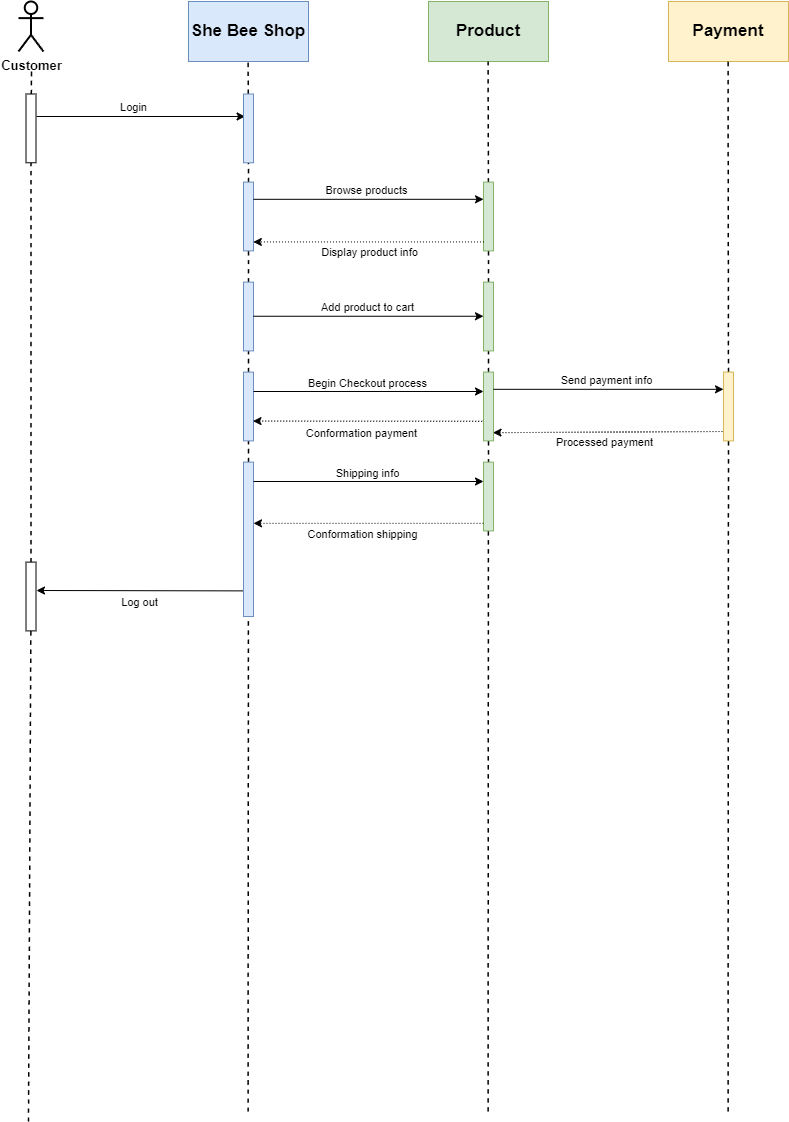

The diagram above was exported from draw.io. Its source (the exported page's mxGraphModel, read from the mxfile embedded in the PNG):
<mxGraphModel dx="1247" dy="657" grid="1" gridSize="10" guides="1" tooltips="1" connect="1" arrows="1" fold="1" page="1" pageScale="1" pageWidth="827" pageHeight="1169" math="0" shadow="0">
  <root>
    <mxCell id="0" />
    <mxCell id="1" parent="0" />
    <mxCell id="p5etm_ELv3MiynISUpoI-1" value="&lt;b&gt;&lt;font style=&quot;font-size: 13px;&quot;&gt;Customer&lt;/font&gt;&lt;/b&gt;" style="shape=umlActor;verticalLabelPosition=bottom;verticalAlign=top;html=1;outlineConnect=0;strokeWidth=2;" vertex="1" parent="1">
      <mxGeometry x="30" y="20" width="25" height="50" as="geometry" />
    </mxCell>
    <mxCell id="p5etm_ELv3MiynISUpoI-2" value="&lt;font style=&quot;font-size: 17px;&quot;&gt;&lt;b&gt;She Bee Shop&lt;/b&gt;&lt;/font&gt;" style="rounded=0;whiteSpace=wrap;html=1;fillColor=#dae8fc;strokeColor=#6c8ebf;" vertex="1" parent="1">
      <mxGeometry x="200" y="20" width="120" height="60" as="geometry" />
    </mxCell>
    <mxCell id="p5etm_ELv3MiynISUpoI-3" value="&lt;font style=&quot;font-size: 17px;&quot;&gt;&lt;b&gt;Product&lt;/b&gt;&lt;/font&gt;" style="rounded=0;whiteSpace=wrap;html=1;fillColor=#d5e8d4;strokeColor=#82b366;" vertex="1" parent="1">
      <mxGeometry x="440" y="20" width="120" height="60" as="geometry" />
    </mxCell>
    <mxCell id="p5etm_ELv3MiynISUpoI-4" value="&lt;b&gt;&lt;font style=&quot;font-size: 17px;&quot;&gt;Payment&lt;/font&gt;&lt;/b&gt;" style="rounded=0;whiteSpace=wrap;html=1;fillColor=#fff2cc;strokeColor=#d6b656;" vertex="1" parent="1">
      <mxGeometry x="680" y="20" width="120" height="60" as="geometry" />
    </mxCell>
    <mxCell id="p5etm_ELv3MiynISUpoI-5" value="" style="endArrow=none;dashed=1;html=1;rounded=0;strokeWidth=1.5;curved=1;" edge="1" parent="1" source="p5etm_ELv3MiynISUpoI-12">
      <mxGeometry width="50" height="50" relative="1" as="geometry">
        <mxPoint x="40" y="1140" as="sourcePoint" />
        <mxPoint x="43" y="90" as="targetPoint" />
      </mxGeometry>
    </mxCell>
    <mxCell id="p5etm_ELv3MiynISUpoI-7" value="" style="endArrow=none;dashed=1;html=1;rounded=0;strokeWidth=1.5;curved=1;" edge="1" parent="1" source="p5etm_ELv3MiynISUpoI-15">
      <mxGeometry width="50" height="50" relative="1" as="geometry">
        <mxPoint x="259.57" y="1130" as="sourcePoint" />
        <mxPoint x="259.57" y="80" as="targetPoint" />
      </mxGeometry>
    </mxCell>
    <mxCell id="p5etm_ELv3MiynISUpoI-9" value="" style="endArrow=none;dashed=1;html=1;rounded=0;strokeWidth=1.5;curved=1;" edge="1" parent="1" source="p5etm_ELv3MiynISUpoI-20">
      <mxGeometry width="50" height="50" relative="1" as="geometry">
        <mxPoint x="499.57" y="1130" as="sourcePoint" />
        <mxPoint x="499.57" y="80" as="targetPoint" />
      </mxGeometry>
    </mxCell>
    <mxCell id="p5etm_ELv3MiynISUpoI-10" value="" style="endArrow=none;dashed=1;html=1;rounded=0;strokeWidth=1.5;curved=1;" edge="1" parent="1" source="p5etm_ELv3MiynISUpoI-39">
      <mxGeometry width="50" height="50" relative="1" as="geometry">
        <mxPoint x="739.5699999999999" y="1130" as="sourcePoint" />
        <mxPoint x="739.5699999999999" y="80" as="targetPoint" />
      </mxGeometry>
    </mxCell>
    <mxCell id="p5etm_ELv3MiynISUpoI-13" value="" style="endArrow=none;dashed=1;html=1;rounded=0;strokeWidth=1.5;curved=1;" edge="1" parent="1" source="p5etm_ELv3MiynISUpoI-51" target="p5etm_ELv3MiynISUpoI-12">
      <mxGeometry width="50" height="50" relative="1" as="geometry">
        <mxPoint x="40" y="1140" as="sourcePoint" />
        <mxPoint x="40" y="90" as="targetPoint" />
      </mxGeometry>
    </mxCell>
    <mxCell id="p5etm_ELv3MiynISUpoI-12" value="" style="rounded=0;whiteSpace=wrap;html=1;rotation=90;" vertex="1" parent="1">
      <mxGeometry x="8.13" y="141.88" width="68.75" height="10" as="geometry" />
    </mxCell>
    <mxCell id="p5etm_ELv3MiynISUpoI-14" value="" style="endArrow=classic;html=1;rounded=0;exitX=0.327;exitY=-0.064;exitDx=0;exitDy=0;exitPerimeter=0;entryX=0.327;entryY=0.841;entryDx=0;entryDy=0;entryPerimeter=0;" edge="1" parent="1" source="p5etm_ELv3MiynISUpoI-12" target="p5etm_ELv3MiynISUpoI-15">
      <mxGeometry width="50" height="50" relative="1" as="geometry">
        <mxPoint x="160" y="180" as="sourcePoint" />
        <mxPoint x="250" y="135" as="targetPoint" />
      </mxGeometry>
    </mxCell>
    <mxCell id="p5etm_ELv3MiynISUpoI-17" value="Login" style="edgeLabel;html=1;align=center;verticalAlign=middle;resizable=0;points=[];" vertex="1" connectable="0" parent="p5etm_ELv3MiynISUpoI-14">
      <mxGeometry x="0.1004" y="-2" relative="1" as="geometry">
        <mxPoint x="-19" y="-11" as="offset" />
      </mxGeometry>
    </mxCell>
    <mxCell id="p5etm_ELv3MiynISUpoI-16" value="" style="endArrow=none;dashed=1;html=1;rounded=0;strokeWidth=1.5;curved=1;" edge="1" parent="1" source="p5etm_ELv3MiynISUpoI-18" target="p5etm_ELv3MiynISUpoI-15">
      <mxGeometry width="50" height="50" relative="1" as="geometry">
        <mxPoint x="259.57" y="1130" as="sourcePoint" />
        <mxPoint x="259.57" y="80" as="targetPoint" />
      </mxGeometry>
    </mxCell>
    <mxCell id="p5etm_ELv3MiynISUpoI-15" value="" style="rounded=0;whiteSpace=wrap;html=1;rotation=90;fillColor=#dae8fc;strokeColor=#6c8ebf;" vertex="1" parent="1">
      <mxGeometry x="225.62" y="141.88" width="68.75" height="10" as="geometry" />
    </mxCell>
    <mxCell id="p5etm_ELv3MiynISUpoI-19" value="" style="endArrow=none;dashed=1;html=1;rounded=0;strokeWidth=1.5;curved=1;" edge="1" parent="1" source="p5etm_ELv3MiynISUpoI-29" target="p5etm_ELv3MiynISUpoI-18">
      <mxGeometry width="50" height="50" relative="1" as="geometry">
        <mxPoint x="259.57" y="1130" as="sourcePoint" />
        <mxPoint x="260" y="181" as="targetPoint" />
      </mxGeometry>
    </mxCell>
    <mxCell id="p5etm_ELv3MiynISUpoI-18" value="" style="rounded=0;whiteSpace=wrap;html=1;rotation=90;fillColor=#dae8fc;strokeColor=#6c8ebf;" vertex="1" parent="1">
      <mxGeometry x="225.62" y="230" width="68.75" height="10" as="geometry" />
    </mxCell>
    <mxCell id="p5etm_ELv3MiynISUpoI-21" value="" style="endArrow=none;dashed=1;html=1;rounded=0;strokeWidth=1.5;curved=1;" edge="1" parent="1" source="p5etm_ELv3MiynISUpoI-33" target="p5etm_ELv3MiynISUpoI-20">
      <mxGeometry width="50" height="50" relative="1" as="geometry">
        <mxPoint x="499.57" y="1130" as="sourcePoint" />
        <mxPoint x="499.57" y="80" as="targetPoint" />
      </mxGeometry>
    </mxCell>
    <mxCell id="p5etm_ELv3MiynISUpoI-20" value="" style="rounded=0;whiteSpace=wrap;html=1;rotation=90;fillColor=#d5e8d4;strokeColor=#82b366;" vertex="1" parent="1">
      <mxGeometry x="465.63" y="230" width="68.75" height="10" as="geometry" />
    </mxCell>
    <mxCell id="p5etm_ELv3MiynISUpoI-22" value="" style="endArrow=classic;html=1;rounded=0;exitX=0.25;exitY=0;exitDx=0;exitDy=0;entryX=0.25;entryY=1;entryDx=0;entryDy=0;" edge="1" parent="1">
      <mxGeometry width="50" height="50" relative="1" as="geometry">
        <mxPoint x="264.9949999999999" y="217.8125" as="sourcePoint" />
        <mxPoint x="495.0050000000001" y="217.8125" as="targetPoint" />
      </mxGeometry>
    </mxCell>
    <mxCell id="p5etm_ELv3MiynISUpoI-24" value="Browse products" style="edgeLabel;html=1;align=center;verticalAlign=middle;resizable=0;points=[];" vertex="1" connectable="0" parent="p5etm_ELv3MiynISUpoI-22">
      <mxGeometry x="-0.0596" y="7" relative="1" as="geometry">
        <mxPoint x="5" y="-2" as="offset" />
      </mxGeometry>
    </mxCell>
    <mxCell id="p5etm_ELv3MiynISUpoI-27" value="" style="endArrow=classic;html=1;rounded=0;exitX=0.87;exitY=0.956;exitDx=0;exitDy=0;exitPerimeter=0;entryX=0.87;entryY=0.015;entryDx=0;entryDy=0;entryPerimeter=0;dashed=1;dashPattern=1 2;" edge="1" parent="1" source="p5etm_ELv3MiynISUpoI-20" target="p5etm_ELv3MiynISUpoI-18">
      <mxGeometry width="50" height="50" relative="1" as="geometry">
        <mxPoint x="240" y="260" as="sourcePoint" />
        <mxPoint x="290" y="210" as="targetPoint" />
      </mxGeometry>
    </mxCell>
    <mxCell id="p5etm_ELv3MiynISUpoI-28" value="Display product info" style="edgeLabel;html=1;align=center;verticalAlign=middle;resizable=0;points=[];" vertex="1" connectable="0" parent="1">
      <mxGeometry x="380.0049999999999" y="270.0025" as="geometry" />
    </mxCell>
    <mxCell id="p5etm_ELv3MiynISUpoI-30" value="" style="endArrow=none;dashed=1;html=1;rounded=0;strokeWidth=1.5;curved=1;" edge="1" parent="1" source="p5etm_ELv3MiynISUpoI-35" target="p5etm_ELv3MiynISUpoI-29">
      <mxGeometry width="50" height="50" relative="1" as="geometry">
        <mxPoint x="259.57" y="1130" as="sourcePoint" />
        <mxPoint x="260" y="269" as="targetPoint" />
      </mxGeometry>
    </mxCell>
    <mxCell id="p5etm_ELv3MiynISUpoI-29" value="" style="rounded=0;whiteSpace=wrap;html=1;rotation=90;fillColor=#dae8fc;strokeColor=#6c8ebf;" vertex="1" parent="1">
      <mxGeometry x="225.62" y="330" width="68.75" height="10" as="geometry" />
    </mxCell>
    <mxCell id="p5etm_ELv3MiynISUpoI-31" value="" style="endArrow=classic;html=1;rounded=0;exitX=0.25;exitY=0;exitDx=0;exitDy=0;entryX=0.25;entryY=1;entryDx=0;entryDy=0;" edge="1" parent="1">
      <mxGeometry width="50" height="50" relative="1" as="geometry">
        <mxPoint x="265" y="334.75" as="sourcePoint" />
        <mxPoint x="495" y="334.75" as="targetPoint" />
      </mxGeometry>
    </mxCell>
    <mxCell id="p5etm_ELv3MiynISUpoI-32" value="Add product to cart" style="edgeLabel;html=1;align=center;verticalAlign=middle;resizable=0;points=[];" vertex="1" connectable="0" parent="p5etm_ELv3MiynISUpoI-31">
      <mxGeometry x="-0.0596" y="7" relative="1" as="geometry">
        <mxPoint x="5" y="-2" as="offset" />
      </mxGeometry>
    </mxCell>
    <mxCell id="p5etm_ELv3MiynISUpoI-34" value="" style="endArrow=none;dashed=1;html=1;rounded=0;strokeWidth=1.5;curved=1;" edge="1" parent="1" source="p5etm_ELv3MiynISUpoI-37" target="p5etm_ELv3MiynISUpoI-33">
      <mxGeometry width="50" height="50" relative="1" as="geometry">
        <mxPoint x="499.57" y="1130" as="sourcePoint" />
        <mxPoint x="500" y="269" as="targetPoint" />
      </mxGeometry>
    </mxCell>
    <mxCell id="p5etm_ELv3MiynISUpoI-33" value="" style="rounded=0;whiteSpace=wrap;html=1;rotation=90;fillColor=#d5e8d4;strokeColor=#82b366;" vertex="1" parent="1">
      <mxGeometry x="465.63" y="330" width="68.75" height="10" as="geometry" />
    </mxCell>
    <mxCell id="p5etm_ELv3MiynISUpoI-36" value="" style="endArrow=none;dashed=1;html=1;rounded=0;strokeWidth=1.5;curved=1;" edge="1" parent="1" source="p5etm_ELv3MiynISUpoI-49" target="p5etm_ELv3MiynISUpoI-35">
      <mxGeometry width="50" height="50" relative="1" as="geometry">
        <mxPoint x="259.57" y="1130" as="sourcePoint" />
        <mxPoint x="260" y="369" as="targetPoint" />
      </mxGeometry>
    </mxCell>
    <mxCell id="p5etm_ELv3MiynISUpoI-35" value="" style="rounded=0;whiteSpace=wrap;html=1;rotation=90;fillColor=#dae8fc;strokeColor=#6c8ebf;" vertex="1" parent="1">
      <mxGeometry x="225.62" y="420" width="68.75" height="10" as="geometry" />
    </mxCell>
    <mxCell id="p5etm_ELv3MiynISUpoI-38" value="" style="endArrow=none;dashed=1;html=1;rounded=0;strokeWidth=1.5;curved=1;" edge="1" parent="1" target="p5etm_ELv3MiynISUpoI-37">
      <mxGeometry width="50" height="50" relative="1" as="geometry">
        <mxPoint x="499.57" y="1130" as="sourcePoint" />
        <mxPoint x="500" y="369" as="targetPoint" />
      </mxGeometry>
    </mxCell>
    <mxCell id="p5etm_ELv3MiynISUpoI-37" value="" style="rounded=0;whiteSpace=wrap;html=1;rotation=90;fillColor=#d5e8d4;strokeColor=#82b366;" vertex="1" parent="1">
      <mxGeometry x="465.62" y="420" width="68.75" height="10" as="geometry" />
    </mxCell>
    <mxCell id="p5etm_ELv3MiynISUpoI-40" value="" style="endArrow=none;dashed=1;html=1;rounded=0;strokeWidth=1.5;curved=1;" edge="1" parent="1" target="p5etm_ELv3MiynISUpoI-39">
      <mxGeometry width="50" height="50" relative="1" as="geometry">
        <mxPoint x="739.5699999999999" y="1130" as="sourcePoint" />
        <mxPoint x="739.5699999999999" y="80" as="targetPoint" />
      </mxGeometry>
    </mxCell>
    <mxCell id="p5etm_ELv3MiynISUpoI-39" value="" style="rounded=0;whiteSpace=wrap;html=1;rotation=90;fillColor=#fff2cc;strokeColor=#d6b656;" vertex="1" parent="1">
      <mxGeometry x="705.63" y="420" width="68.75" height="10" as="geometry" />
    </mxCell>
    <mxCell id="p5etm_ELv3MiynISUpoI-41" value="" style="endArrow=classic;html=1;rounded=0;exitX=0.25;exitY=0;exitDx=0;exitDy=0;entryX=0.25;entryY=1;entryDx=0;entryDy=0;" edge="1" parent="1">
      <mxGeometry width="50" height="50" relative="1" as="geometry">
        <mxPoint x="265" y="410" as="sourcePoint" />
        <mxPoint x="495" y="410" as="targetPoint" />
      </mxGeometry>
    </mxCell>
    <mxCell id="p5etm_ELv3MiynISUpoI-42" value="Begin Checkout process" style="edgeLabel;html=1;align=center;verticalAlign=middle;resizable=0;points=[];" vertex="1" connectable="0" parent="p5etm_ELv3MiynISUpoI-41">
      <mxGeometry x="-0.0596" y="7" relative="1" as="geometry">
        <mxPoint x="5" y="-2" as="offset" />
      </mxGeometry>
    </mxCell>
    <mxCell id="p5etm_ELv3MiynISUpoI-43" value="" style="endArrow=classic;html=1;rounded=0;exitX=0.25;exitY=0;exitDx=0;exitDy=0;entryX=0.25;entryY=1;entryDx=0;entryDy=0;" edge="1" parent="1" source="p5etm_ELv3MiynISUpoI-37" target="p5etm_ELv3MiynISUpoI-39">
      <mxGeometry width="50" height="50" relative="1" as="geometry">
        <mxPoint x="510" y="410" as="sourcePoint" />
        <mxPoint x="740" y="410" as="targetPoint" />
      </mxGeometry>
    </mxCell>
    <mxCell id="p5etm_ELv3MiynISUpoI-44" value="Send payment info" style="edgeLabel;html=1;align=center;verticalAlign=middle;resizable=0;points=[];" vertex="1" connectable="0" parent="p5etm_ELv3MiynISUpoI-43">
      <mxGeometry x="-0.0596" y="7" relative="1" as="geometry">
        <mxPoint x="5" y="-2" as="offset" />
      </mxGeometry>
    </mxCell>
    <mxCell id="p5etm_ELv3MiynISUpoI-45" value="" style="endArrow=classic;html=1;rounded=0;dashed=1;dashPattern=1 2;entryX=0.837;entryY=0.047;entryDx=0;entryDy=0;entryPerimeter=0;" edge="1" parent="1">
      <mxGeometry width="50" height="50" relative="1" as="geometry">
        <mxPoint x="734" y="450" as="sourcePoint" />
        <mxPoint x="504.525" y="451.16874999999993" as="targetPoint" />
      </mxGeometry>
    </mxCell>
    <mxCell id="p5etm_ELv3MiynISUpoI-46" value="Processed payment" style="edgeLabel;html=1;align=center;verticalAlign=middle;resizable=0;points=[];" vertex="1" connectable="0" parent="1">
      <mxGeometry x="615.0049999999999" y="460.0025" as="geometry" />
    </mxCell>
    <mxCell id="p5etm_ELv3MiynISUpoI-47" value="" style="endArrow=classic;html=1;rounded=0;dashed=1;dashPattern=1 2;exitX=0.715;exitY=1.132;exitDx=0;exitDy=0;exitPerimeter=0;entryX=0.712;entryY=0.051;entryDx=0;entryDy=0;entryPerimeter=0;" edge="1" parent="1" source="p5etm_ELv3MiynISUpoI-37" target="p5etm_ELv3MiynISUpoI-35">
      <mxGeometry width="50" height="50" relative="1" as="geometry">
        <mxPoint x="497.5" y="441" as="sourcePoint" />
        <mxPoint x="262.5" y="440" as="targetPoint" />
      </mxGeometry>
    </mxCell>
    <mxCell id="p5etm_ELv3MiynISUpoI-48" value="Conformation payment" style="edgeLabel;html=1;align=center;verticalAlign=middle;resizable=0;points=[];" vertex="1" connectable="0" parent="1">
      <mxGeometry x="372.5049999999999" y="451.0025" as="geometry" />
    </mxCell>
    <mxCell id="p5etm_ELv3MiynISUpoI-50" value="" style="endArrow=none;dashed=1;html=1;rounded=0;strokeWidth=1.5;curved=1;" edge="1" parent="1" target="p5etm_ELv3MiynISUpoI-49">
      <mxGeometry width="50" height="50" relative="1" as="geometry">
        <mxPoint x="259.57" y="1130" as="sourcePoint" />
        <mxPoint x="260" y="459" as="targetPoint" />
      </mxGeometry>
    </mxCell>
    <mxCell id="p5etm_ELv3MiynISUpoI-49" value="" style="rounded=0;whiteSpace=wrap;html=1;rotation=90;fillColor=#dae8fc;strokeColor=#6c8ebf;" vertex="1" parent="1">
      <mxGeometry x="182.8" y="552.82" width="154.38" height="10" as="geometry" />
    </mxCell>
    <mxCell id="p5etm_ELv3MiynISUpoI-52" value="" style="endArrow=none;dashed=1;html=1;rounded=0;strokeWidth=1.5;curved=1;" edge="1" parent="1" target="p5etm_ELv3MiynISUpoI-51">
      <mxGeometry width="50" height="50" relative="1" as="geometry">
        <mxPoint x="40" y="1140" as="sourcePoint" />
        <mxPoint x="42" y="181" as="targetPoint" />
      </mxGeometry>
    </mxCell>
    <mxCell id="p5etm_ELv3MiynISUpoI-51" value="" style="rounded=0;whiteSpace=wrap;html=1;rotation=90;" vertex="1" parent="1">
      <mxGeometry x="8.130000000000003" y="610" width="68.75" height="10" as="geometry" />
    </mxCell>
    <mxCell id="p5etm_ELv3MiynISUpoI-53" value="" style="rounded=0;whiteSpace=wrap;html=1;rotation=90;fillColor=#d5e8d4;strokeColor=#82b366;" vertex="1" parent="1">
      <mxGeometry x="465.62" y="510" width="68.75" height="10" as="geometry" />
    </mxCell>
    <mxCell id="p5etm_ELv3MiynISUpoI-54" value="" style="endArrow=classic;html=1;rounded=0;exitX=0.25;exitY=0;exitDx=0;exitDy=0;entryX=0.25;entryY=1;entryDx=0;entryDy=0;" edge="1" parent="1">
      <mxGeometry width="50" height="50" relative="1" as="geometry">
        <mxPoint x="265.01" y="500" as="sourcePoint" />
        <mxPoint x="495.01" y="500" as="targetPoint" />
      </mxGeometry>
    </mxCell>
    <mxCell id="p5etm_ELv3MiynISUpoI-55" value="Shipping info" style="edgeLabel;html=1;align=center;verticalAlign=middle;resizable=0;points=[];" vertex="1" connectable="0" parent="p5etm_ELv3MiynISUpoI-54">
      <mxGeometry x="-0.0596" y="7" relative="1" as="geometry">
        <mxPoint x="5" y="-2" as="offset" />
      </mxGeometry>
    </mxCell>
    <mxCell id="p5etm_ELv3MiynISUpoI-56" value="" style="endArrow=classic;html=1;rounded=0;dashed=1;dashPattern=1 2;exitX=0.715;exitY=1.132;exitDx=0;exitDy=0;exitPerimeter=0;entryX=0.712;entryY=0.051;entryDx=0;entryDy=0;entryPerimeter=0;" edge="1" parent="1">
      <mxGeometry width="50" height="50" relative="1" as="geometry">
        <mxPoint x="495" y="541.8199999999999" as="sourcePoint" />
        <mxPoint x="265" y="541.8199999999999" as="targetPoint" />
      </mxGeometry>
    </mxCell>
    <mxCell id="p5etm_ELv3MiynISUpoI-57" value="Conformation shipping" style="edgeLabel;html=1;align=center;verticalAlign=middle;resizable=0;points=[];" vertex="1" connectable="0" parent="1">
      <mxGeometry x="373.5049999999999" y="552.8225" as="geometry" />
    </mxCell>
    <mxCell id="p5etm_ELv3MiynISUpoI-58" value="" style="endArrow=classic;html=1;rounded=0;entryX=0.712;entryY=0.051;entryDx=0;entryDy=0;entryPerimeter=0;exitX=0.834;exitY=1.049;exitDx=0;exitDy=0;exitPerimeter=0;" edge="1" parent="1" source="p5etm_ELv3MiynISUpoI-49">
      <mxGeometry width="50" height="50" relative="1" as="geometry">
        <mxPoint x="250" y="609" as="sourcePoint" />
        <mxPoint x="48" y="609" as="targetPoint" />
      </mxGeometry>
    </mxCell>
    <mxCell id="p5etm_ELv3MiynISUpoI-59" value="Log out" style="edgeLabel;html=1;align=center;verticalAlign=middle;resizable=0;points=[];" vertex="1" connectable="0" parent="1">
      <mxGeometry x="150.00499999999988" y="620.0025" as="geometry" />
    </mxCell>
  </root>
</mxGraphModel>